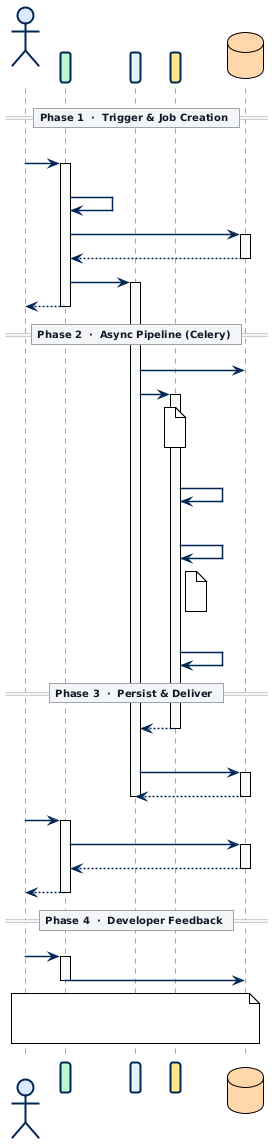

The diagram above was rendered by PlantUML. Its source (embedded in the PNG):
@startuml
'──────────────────────────────────────────────────────────────
'  ACR-QA  v4.0.0  —  End-to-End Scan Flow  (A4-portrait edition)
'  5 participants — fits portrait A4 text width
'  King Salman International University  ·  CSE494  ·  2025-26
'──────────────────────────────────────────────────────────────
!theme plain
skinparam backgroundColor   #FFFFFF
skinparam defaultFontName   "Arial"
skinparam defaultFontSize   10
skinparam shadowing         false
skinparam sequenceMessageAlign center
skinparam maxMessageSize    160
skinparam wrapWidth         160

skinparam participant {
  BackgroundColor #FFFFFF
  BorderColor     #002654
  BorderThickness 2
  FontSize        10
}
skinparam actor {
  BackgroundColor #DBEAFE
  BorderColor     #002654
  BorderThickness 2
  FontSize        10
}
skinparam sequence {
  ArrowColor              #002654
  ArrowFontColor          #374151
  ArrowFontSize           9
  ArrowThickness          1.5
  DividerBackgroundColor  #F3F4F6
  DividerBorderColor      #9CA3AF
  DividerFontColor        #111827
  DividerFontSize         10
  DividerFontStyle        bold
  GroupBackgroundColor    #F9FAFB
  GroupBorderColor        #D1D5DB
  GroupBorderThickness    1.5
  NoteBackgroundColor     #FFFDE7
  NoteBorderColor         #C9A84C
  NoteFontSize            9
  LifeLineBorderColor     #9CA3AF
  LifeLineBackgroundColor #F9FAFB
}


'════════════════════════════════════════════════════════════
'  5 PARTICIPANTS  (slim enough for A4 portrait)
'════════════════════════════════════════════════════════════
actor       "Developer\n/ CI/CD"              as DEV
participant "FastAPI\n:8000"                  as API   #BBF7D0
participant "Celery Worker\n+ Redis broker"   as WRK   #E0F2FE
participant "CORE Pipeline\n(14 engines)"     as CORE  #FDE68A
database    "PostgreSQL 15"                   as DB    #FED7AA


'════════════════════════════════════════════════════════════
'  PHASE 1 — TRIGGER
'════════════════════════════════════════════════════════════
== Phase 1  ·  Trigger & Job Creation ==

DEV  ->  API  : POST /v1/scan {repo_url, branch}\nor GitHub webhook / CI badge
activate API

API  ->  API  : JWT / API-Key auth\nRedis rate-limit check
API  ->  DB   : INSERT analysis_runs {status=QUEUED}
activate DB
DB   --> API  : run_id
deactivate DB

API  ->  WRK  : enqueue scan_repository.delay(run_id)
activate WRK
API  --> DEV  : HTTP 202 Accepted {run_id}
deactivate API


'════════════════════════════════════════════════════════════
'  PHASE 2 — ASYNC PIPELINE EXECUTION
'════════════════════════════════════════════════════════════
== Phase 2  ·  Async Pipeline (Celery) ==

WRK  ->  DB   : UPDATE run SET status=RUNNING
WRK  ->  CORE : run_pipeline(run_id, repo_path)
activate CORE

note over CORE
  Stage 2: 12+ tools in parallel thread pool
  Ruff · Bandit · Semgrep · ESLint · gosec
  Vulture · Radon · jscpd · npm audit ...
end note

CORE ->  CORE : Stage 3: normalise → CanonicalFinding\ntaint_analyse · reachability_bfs\ndedup (−33% noise) · confidence_score

CORE ->  CORE : Stage 4 RAG: dict_lookup O(1)\nGroq LLaMA-3.3-70B × 3 runs\nentropy_filter τ=3.2 bits

note right of CORE
  97.1% overall precision
  100% security-class precision
  100% AI enrichment rate
end note

CORE ->  CORE : Stage 5: SCA + CBoM (62 algos)\nStage 6: quality_gate(.acrqa.yml)\nStage 7: Dilithium3 attestation


'════════════════════════════════════════════════════════════
'  PHASE 3 — PERSIST & DELIVER
'════════════════════════════════════════════════════════════
== Phase 3  ·  Persist & Deliver ==

CORE --> WRK  : pipeline complete
deactivate CORE

WRK  ->  DB   : INSERT findings · llm_explanations\nINSERT attestations · sbom_records\nUPDATE run SET status=COMPLETED
activate DB
DB   --> WRK  : committed
deactivate DB
deactivate WRK

DEV  ->  API  : GET /v1/runs/{run_id}/findings
activate API
API  ->  DB   : SELECT findings + enrichment
activate DB
DB   --> API  : findings[]
deactivate DB
API  --> DEV  : JSON / SARIF / Markdown
deactivate API


'════════════════════════════════════════════════════════════
'  PHASE 4 — FEEDBACK LOOP
'════════════════════════════════════════════════════════════
== Phase 4  ·  Developer Feedback ==

DEV  ->  API  : POST /v1/feedback {finding_id, verdict: TP|FP}
activate API
API  ->  DB   : UPDATE suppression_rules · adjust threshold
deactivate API

note over DEV, DB
  Typical end-to-end: 14-90 s
  Tool execution: ~10 s · Taint+Reachability: <1 s
  AI enrichment: 400-1400 ms per finding
  Load tested: 500 RPS · p99 < 2 s (non-AI endpoints)
end note
@enduml